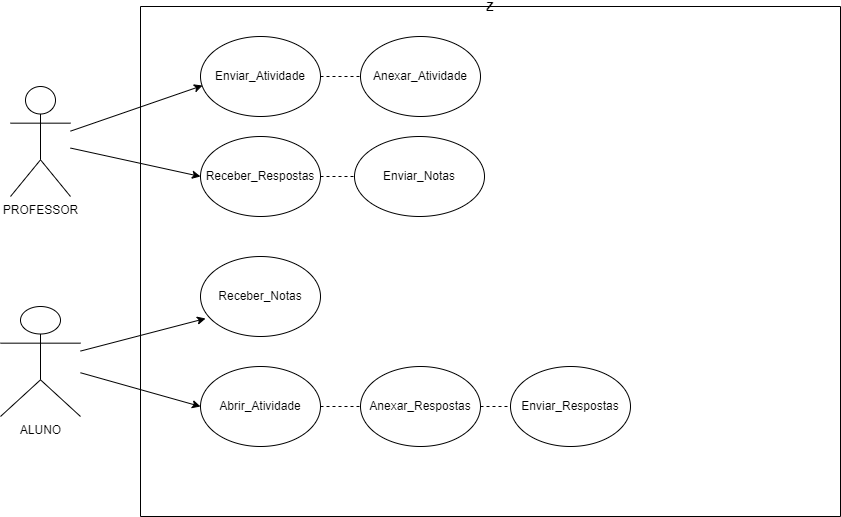

The diagram above was exported from draw.io. Its source (the exported page's mxGraphModel, read from the mxfile embedded in the PNG):
<mxGraphModel dx="1422" dy="794" grid="1" gridSize="10" guides="1" tooltips="1" connect="1" arrows="1" fold="1" page="1" pageScale="1" pageWidth="827" pageHeight="1169" math="0" shadow="0">
  <root>
    <mxCell id="0" />
    <mxCell id="1" parent="0" />
    <mxCell id="d_1X-yigHP2n_i8loz8Q-1" value="&lt;font style=&quot;vertical-align: inherit&quot;&gt;&lt;font style=&quot;vertical-align: inherit&quot;&gt;PROFESSOR&lt;br&gt;&lt;br&gt;&lt;/font&gt;&lt;/font&gt;" style="shape=umlActor;verticalLabelPosition=bottom;verticalAlign=top;html=1;outlineConnect=0;" vertex="1" parent="1">
      <mxGeometry x="30" y="130" width="60" height="110" as="geometry" />
    </mxCell>
    <mxCell id="d_1X-yigHP2n_i8loz8Q-2" value="ALUNO" style="shape=umlActor;verticalLabelPosition=bottom;verticalAlign=top;html=1;outlineConnect=0;" vertex="1" parent="1">
      <mxGeometry x="20" y="350" width="80" height="110" as="geometry" />
    </mxCell>
    <mxCell id="d_1X-yigHP2n_i8loz8Q-34" value="Z" style="swimlane;startSize=0;shadow=0;gradientColor=none;" vertex="1" parent="1">
      <mxGeometry x="160" y="50" width="700" height="510" as="geometry" />
    </mxCell>
    <mxCell id="d_1X-yigHP2n_i8loz8Q-10" value="Enviar_Atividade" style="ellipse;whiteSpace=wrap;html=1;" vertex="1" parent="d_1X-yigHP2n_i8loz8Q-34">
      <mxGeometry x="60" y="30" width="120" height="80" as="geometry" />
    </mxCell>
    <mxCell id="d_1X-yigHP2n_i8loz8Q-35" value="Abrir_Atividade" style="ellipse;whiteSpace=wrap;html=1;shadow=0;gradientColor=none;" vertex="1" parent="d_1X-yigHP2n_i8loz8Q-34">
      <mxGeometry x="60" y="360" width="120" height="80" as="geometry" />
    </mxCell>
    <mxCell id="d_1X-yigHP2n_i8loz8Q-21" value="Anexar_Respostas" style="ellipse;whiteSpace=wrap;html=1;shadow=0;gradientColor=none;" vertex="1" parent="d_1X-yigHP2n_i8loz8Q-34">
      <mxGeometry x="220" y="360" width="120" height="80" as="geometry" />
    </mxCell>
    <mxCell id="d_1X-yigHP2n_i8loz8Q-33" value="Enviar_Respostas" style="ellipse;whiteSpace=wrap;html=1;shadow=0;gradientColor=none;" vertex="1" parent="d_1X-yigHP2n_i8loz8Q-34">
      <mxGeometry x="370" y="360" width="120" height="80" as="geometry" />
    </mxCell>
    <mxCell id="d_1X-yigHP2n_i8loz8Q-44" value="Receber_Respostas" style="ellipse;whiteSpace=wrap;html=1;shadow=0;gradientColor=none;" vertex="1" parent="d_1X-yigHP2n_i8loz8Q-34">
      <mxGeometry x="60" y="130" width="120" height="80" as="geometry" />
    </mxCell>
    <mxCell id="d_1X-yigHP2n_i8loz8Q-49" value="Enviar_Notas" style="ellipse;whiteSpace=wrap;html=1;shadow=0;gradientColor=none;" vertex="1" parent="d_1X-yigHP2n_i8loz8Q-34">
      <mxGeometry x="214" y="130" width="130" height="80" as="geometry" />
    </mxCell>
    <mxCell id="d_1X-yigHP2n_i8loz8Q-51" value="Receber_Notas" style="ellipse;whiteSpace=wrap;html=1;shadow=0;gradientColor=none;" vertex="1" parent="d_1X-yigHP2n_i8loz8Q-34">
      <mxGeometry x="60" y="250" width="120" height="80" as="geometry" />
    </mxCell>
    <mxCell id="d_1X-yigHP2n_i8loz8Q-60" value="" style="endArrow=none;dashed=1;html=1;rounded=0;entryX=0;entryY=0.5;entryDx=0;entryDy=0;exitX=1;exitY=0.5;exitDx=0;exitDy=0;" edge="1" parent="d_1X-yigHP2n_i8loz8Q-34" source="d_1X-yigHP2n_i8loz8Q-21" target="d_1X-yigHP2n_i8loz8Q-33">
      <mxGeometry width="50" height="50" relative="1" as="geometry">
        <mxPoint x="325" y="350" as="sourcePoint" />
        <mxPoint x="375" y="300" as="targetPoint" />
      </mxGeometry>
    </mxCell>
    <mxCell id="d_1X-yigHP2n_i8loz8Q-8" value="&lt;font style=&quot;vertical-align: inherit&quot;&gt;&lt;font style=&quot;vertical-align: inherit&quot;&gt;Anexar_Atividade&lt;/font&gt;&lt;/font&gt;" style="ellipse;whiteSpace=wrap;html=1;" vertex="1" parent="d_1X-yigHP2n_i8loz8Q-34">
      <mxGeometry x="220" y="30" width="120" height="80" as="geometry" />
    </mxCell>
    <mxCell id="d_1X-yigHP2n_i8loz8Q-65" value="" style="endArrow=none;dashed=1;html=1;rounded=0;exitX=1;exitY=0.5;exitDx=0;exitDy=0;entryX=0;entryY=0.5;entryDx=0;entryDy=0;" edge="1" parent="d_1X-yigHP2n_i8loz8Q-34" source="d_1X-yigHP2n_i8loz8Q-44" target="d_1X-yigHP2n_i8loz8Q-49">
      <mxGeometry width="50" height="50" relative="1" as="geometry">
        <mxPoint x="250" y="260" as="sourcePoint" />
        <mxPoint x="210" y="170" as="targetPoint" />
      </mxGeometry>
    </mxCell>
    <mxCell id="d_1X-yigHP2n_i8loz8Q-67" value="" style="endArrow=none;dashed=1;html=1;rounded=0;entryX=0;entryY=0.5;entryDx=0;entryDy=0;" edge="1" parent="d_1X-yigHP2n_i8loz8Q-34" source="d_1X-yigHP2n_i8loz8Q-10" target="d_1X-yigHP2n_i8loz8Q-8">
      <mxGeometry width="50" height="50" relative="1" as="geometry">
        <mxPoint x="250" y="360" as="sourcePoint" />
        <mxPoint x="300" y="310" as="targetPoint" />
      </mxGeometry>
    </mxCell>
    <mxCell id="d_1X-yigHP2n_i8loz8Q-68" value="" style="endArrow=none;dashed=1;html=1;rounded=0;exitX=1;exitY=0.5;exitDx=0;exitDy=0;entryX=0;entryY=0.5;entryDx=0;entryDy=0;" edge="1" parent="d_1X-yigHP2n_i8loz8Q-34" source="d_1X-yigHP2n_i8loz8Q-35" target="d_1X-yigHP2n_i8loz8Q-21">
      <mxGeometry width="50" height="50" relative="1" as="geometry">
        <mxPoint x="250" y="260" as="sourcePoint" />
        <mxPoint x="300" y="210" as="targetPoint" />
      </mxGeometry>
    </mxCell>
    <mxCell id="d_1X-yigHP2n_i8loz8Q-39" value="" style="endArrow=classic;html=1;rounded=0;entryX=0;entryY=0.5;entryDx=0;entryDy=0;" edge="1" parent="1" source="d_1X-yigHP2n_i8loz8Q-2" target="d_1X-yigHP2n_i8loz8Q-35">
      <mxGeometry width="50" height="50" relative="1" as="geometry">
        <mxPoint x="120" y="410" as="sourcePoint" />
        <mxPoint x="170" y="360" as="targetPoint" />
      </mxGeometry>
    </mxCell>
    <mxCell id="d_1X-yigHP2n_i8loz8Q-63" value="" style="endArrow=classic;html=1;rounded=0;entryX=0.042;entryY=0.775;entryDx=0;entryDy=0;entryPerimeter=0;" edge="1" parent="1" source="d_1X-yigHP2n_i8loz8Q-2" target="d_1X-yigHP2n_i8loz8Q-51">
      <mxGeometry width="50" height="50" relative="1" as="geometry">
        <mxPoint x="390" y="310" as="sourcePoint" />
        <mxPoint x="440" y="260" as="targetPoint" />
      </mxGeometry>
    </mxCell>
    <mxCell id="d_1X-yigHP2n_i8loz8Q-64" value="" style="endArrow=classic;html=1;rounded=0;entryX=0;entryY=0.5;entryDx=0;entryDy=0;" edge="1" parent="1" source="d_1X-yigHP2n_i8loz8Q-1" target="d_1X-yigHP2n_i8loz8Q-44">
      <mxGeometry width="50" height="50" relative="1" as="geometry">
        <mxPoint x="390" y="310" as="sourcePoint" />
        <mxPoint x="440" y="260" as="targetPoint" />
      </mxGeometry>
    </mxCell>
    <mxCell id="d_1X-yigHP2n_i8loz8Q-66" value="" style="endArrow=classic;html=1;rounded=0;entryX=0.017;entryY=0.613;entryDx=0;entryDy=0;entryPerimeter=0;" edge="1" parent="1" source="d_1X-yigHP2n_i8loz8Q-1" target="d_1X-yigHP2n_i8loz8Q-10">
      <mxGeometry width="50" height="50" relative="1" as="geometry">
        <mxPoint x="130" y="170" as="sourcePoint" />
        <mxPoint x="180" y="120" as="targetPoint" />
      </mxGeometry>
    </mxCell>
  </root>
</mxGraphModel>